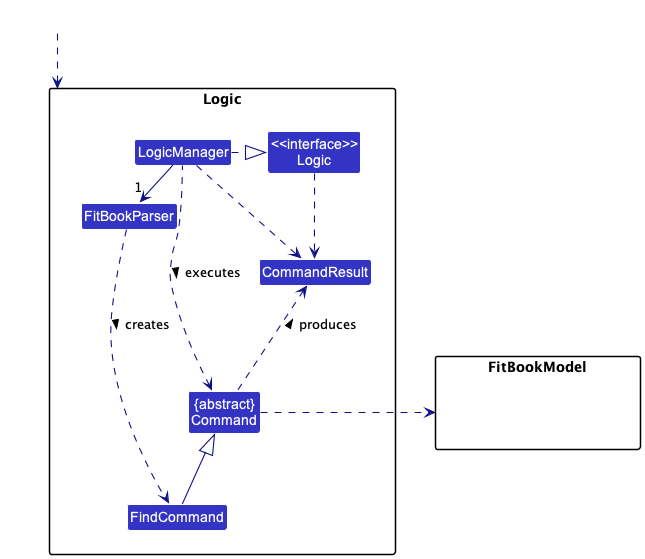

The diagram above was rendered by PlantUML. Its source (embedded in the PNG):
@startuml
!include style.puml
skinparam arrowThickness 1.1
skinparam arrowColor LOGIC_COLOR_T4
skinparam classBackgroundColor LOGIC_COLOR

package Logic {

Class FitBookParser
Class FindCommand
Class CommandResult
Class "{abstract}\nCommand" as Command


Class "<<interface>>\nLogic" as Logic1
Class LogicManager
}

package FitBookModel{
Class HiddenFitBookModel #FFFFFF
}



Class HiddenOutside #FFFFFF
HiddenOutside ..> Logic

LogicManager .right.|> Logic1
LogicManager -right->"1" FitBookParser
FitBookParser ..> FindCommand : creates >

FindCommand -up-|> Command
LogicManager .left.> Command : executes >



Command .right.> FitBookModel

Logic1 ..> CommandResult
LogicManager .down.> CommandResult
Command .up.> CommandResult : produces >
@enduml